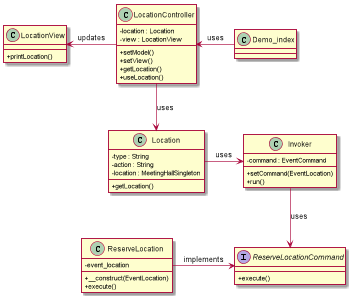

The diagram above was rendered by PlantUML. Its source (embedded in the PNG):
@startuml

skinparam classAttributeIconSize 0

class Demo_index{

}

class LocationController{
{field} - location : Location
{field} - view : LocationView

{method} + setModel()
{method} + setView()
{method} + getLocation()
{method} + useLocation()

}


class LocationView{
{method} + printLocation()
}

class Location{
{field} - type : String
{field} - action : String
{field} - location : MeetingHallSingleton

{method} + getLocation()
}

interface ReserveLocationCommand{
  {method} + execute()
}

class ReserveLocation {
  {field} - event_location
  {method} + __construct(EventLocation)
  {method} + execute()
}


class Invoker {
  {field} - command : EventCommand
  {method} + setCommand(EventLocation)
  {method} + run()
}



LocationController <- Demo_index : uses
LocationView <- LocationController : updates
LocationController --> Location : uses

Invoker --> ReserveLocationCommand : uses
Location -> Invoker : uses
ReserveLocation -> ReserveLocationCommand : implements


@enduml